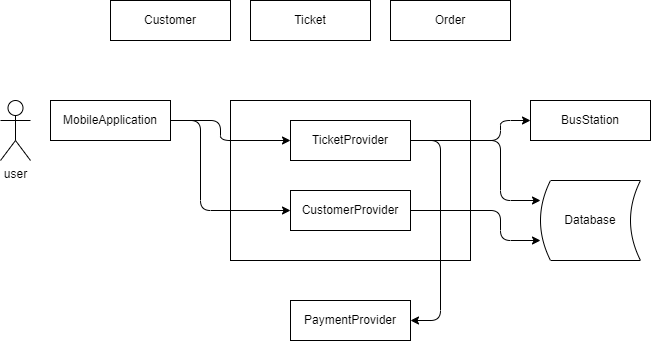

The diagram above was exported from draw.io. Its source (the exported page's mxGraphModel, read from the mxfile embedded in the PNG):
<mxGraphModel dx="1019" dy="361" grid="1" gridSize="10" guides="1" tooltips="1" connect="1" arrows="1" fold="1" page="1" pageScale="1" pageWidth="827" pageHeight="1169" math="0" shadow="0">
  <root>
    <mxCell id="0" />
    <mxCell id="1" parent="0" />
    <mxCell id="5" value="" style="whiteSpace=wrap;html=1;" parent="1" vertex="1">
      <mxGeometry x="320" y="150" width="240" height="160" as="geometry" />
    </mxCell>
    <mxCell id="2" value="user" style="shape=umlActor;verticalLabelPosition=bottom;verticalAlign=top;html=1;outlineConnect=0;" parent="1" vertex="1">
      <mxGeometry x="90" y="150" width="30" height="60" as="geometry" />
    </mxCell>
    <mxCell id="18" style="edgeStyle=orthogonalEdgeStyle;rounded=1;orthogonalLoop=1;jettySize=auto;html=1;entryX=0;entryY=0.5;entryDx=0;entryDy=0;" parent="1" source="3" target="6" edge="1">
      <mxGeometry relative="1" as="geometry">
        <Array as="points">
          <mxPoint x="310" y="170" />
          <mxPoint x="310" y="190" />
        </Array>
      </mxGeometry>
    </mxCell>
    <mxCell id="19" style="edgeStyle=orthogonalEdgeStyle;rounded=1;orthogonalLoop=1;jettySize=auto;html=1;exitX=1;exitY=0.5;exitDx=0;exitDy=0;entryX=0;entryY=0.5;entryDx=0;entryDy=0;" parent="1" source="3" target="7" edge="1">
      <mxGeometry relative="1" as="geometry">
        <Array as="points">
          <mxPoint x="290" y="170" />
          <mxPoint x="290" y="260" />
        </Array>
      </mxGeometry>
    </mxCell>
    <mxCell id="3" value="MobileApplication" style="whiteSpace=wrap;html=1;" parent="1" vertex="1">
      <mxGeometry x="140" y="150" width="120" height="40" as="geometry" />
    </mxCell>
    <mxCell id="15" style="edgeStyle=orthogonalEdgeStyle;rounded=1;orthogonalLoop=1;jettySize=auto;html=1;entryX=0;entryY=0.25;entryDx=0;entryDy=0;exitX=1;exitY=0.5;exitDx=0;exitDy=0;" parent="1" source="6" target="13" edge="1">
      <mxGeometry relative="1" as="geometry">
        <Array as="points">
          <mxPoint x="590" y="190" />
          <mxPoint x="590" y="250" />
        </Array>
      </mxGeometry>
    </mxCell>
    <mxCell id="17" style="edgeStyle=orthogonalEdgeStyle;rounded=1;orthogonalLoop=1;jettySize=auto;html=1;entryX=0;entryY=0.5;entryDx=0;entryDy=0;" parent="1" source="6" target="12" edge="1">
      <mxGeometry relative="1" as="geometry">
        <Array as="points">
          <mxPoint x="590" y="190" />
          <mxPoint x="590" y="170" />
        </Array>
      </mxGeometry>
    </mxCell>
    <mxCell id="20" style="edgeStyle=orthogonalEdgeStyle;rounded=1;orthogonalLoop=1;jettySize=auto;html=1;entryX=1;entryY=0.5;entryDx=0;entryDy=0;" parent="1" target="16" edge="1">
      <mxGeometry relative="1" as="geometry">
        <mxPoint x="510" y="190" as="sourcePoint" />
        <Array as="points">
          <mxPoint x="530" y="190" />
          <mxPoint x="530" y="370" />
        </Array>
      </mxGeometry>
    </mxCell>
    <mxCell id="6" value="TicketProvider" style="whiteSpace=wrap;html=1;" parent="1" vertex="1">
      <mxGeometry x="380" y="170" width="120" height="40" as="geometry" />
    </mxCell>
    <mxCell id="14" style="edgeStyle=orthogonalEdgeStyle;orthogonalLoop=1;jettySize=auto;html=1;exitX=1;exitY=0.5;exitDx=0;exitDy=0;entryX=0;entryY=0.75;entryDx=0;entryDy=0;" parent="1" source="7" target="13" edge="1">
      <mxGeometry relative="1" as="geometry">
        <mxPoint x="620" y="320" as="targetPoint" />
        <Array as="points">
          <mxPoint x="590" y="260" />
          <mxPoint x="590" y="290" />
        </Array>
      </mxGeometry>
    </mxCell>
    <mxCell id="7" value="CustomerProvider" style="whiteSpace=wrap;html=1;" parent="1" vertex="1">
      <mxGeometry x="380" y="240" width="120" height="40" as="geometry" />
    </mxCell>
    <mxCell id="9" value="Customer" style="whiteSpace=wrap;html=1;" parent="1" vertex="1">
      <mxGeometry x="200" y="50" width="120" height="40" as="geometry" />
    </mxCell>
    <mxCell id="10" value="Ticket" style="whiteSpace=wrap;html=1;" parent="1" vertex="1">
      <mxGeometry x="340" y="50" width="120" height="40" as="geometry" />
    </mxCell>
    <mxCell id="11" value="Order" style="whiteSpace=wrap;html=1;" parent="1" vertex="1">
      <mxGeometry x="480" y="50" width="120" height="40" as="geometry" />
    </mxCell>
    <mxCell id="12" value="BusStation" style="whiteSpace=wrap;html=1;" parent="1" vertex="1">
      <mxGeometry x="620" y="150" width="120" height="40" as="geometry" />
    </mxCell>
    <mxCell id="13" value="Database" style="shape=dataStorage;whiteSpace=wrap;html=1;fixedSize=1;size=10;" parent="1" vertex="1">
      <mxGeometry x="630" y="230" width="100" height="80" as="geometry" />
    </mxCell>
    <mxCell id="16" value="PaymentProvider" style="whiteSpace=wrap;html=1;" parent="1" vertex="1">
      <mxGeometry x="380" y="350" width="120" height="40" as="geometry" />
    </mxCell>
  </root>
</mxGraphModel>